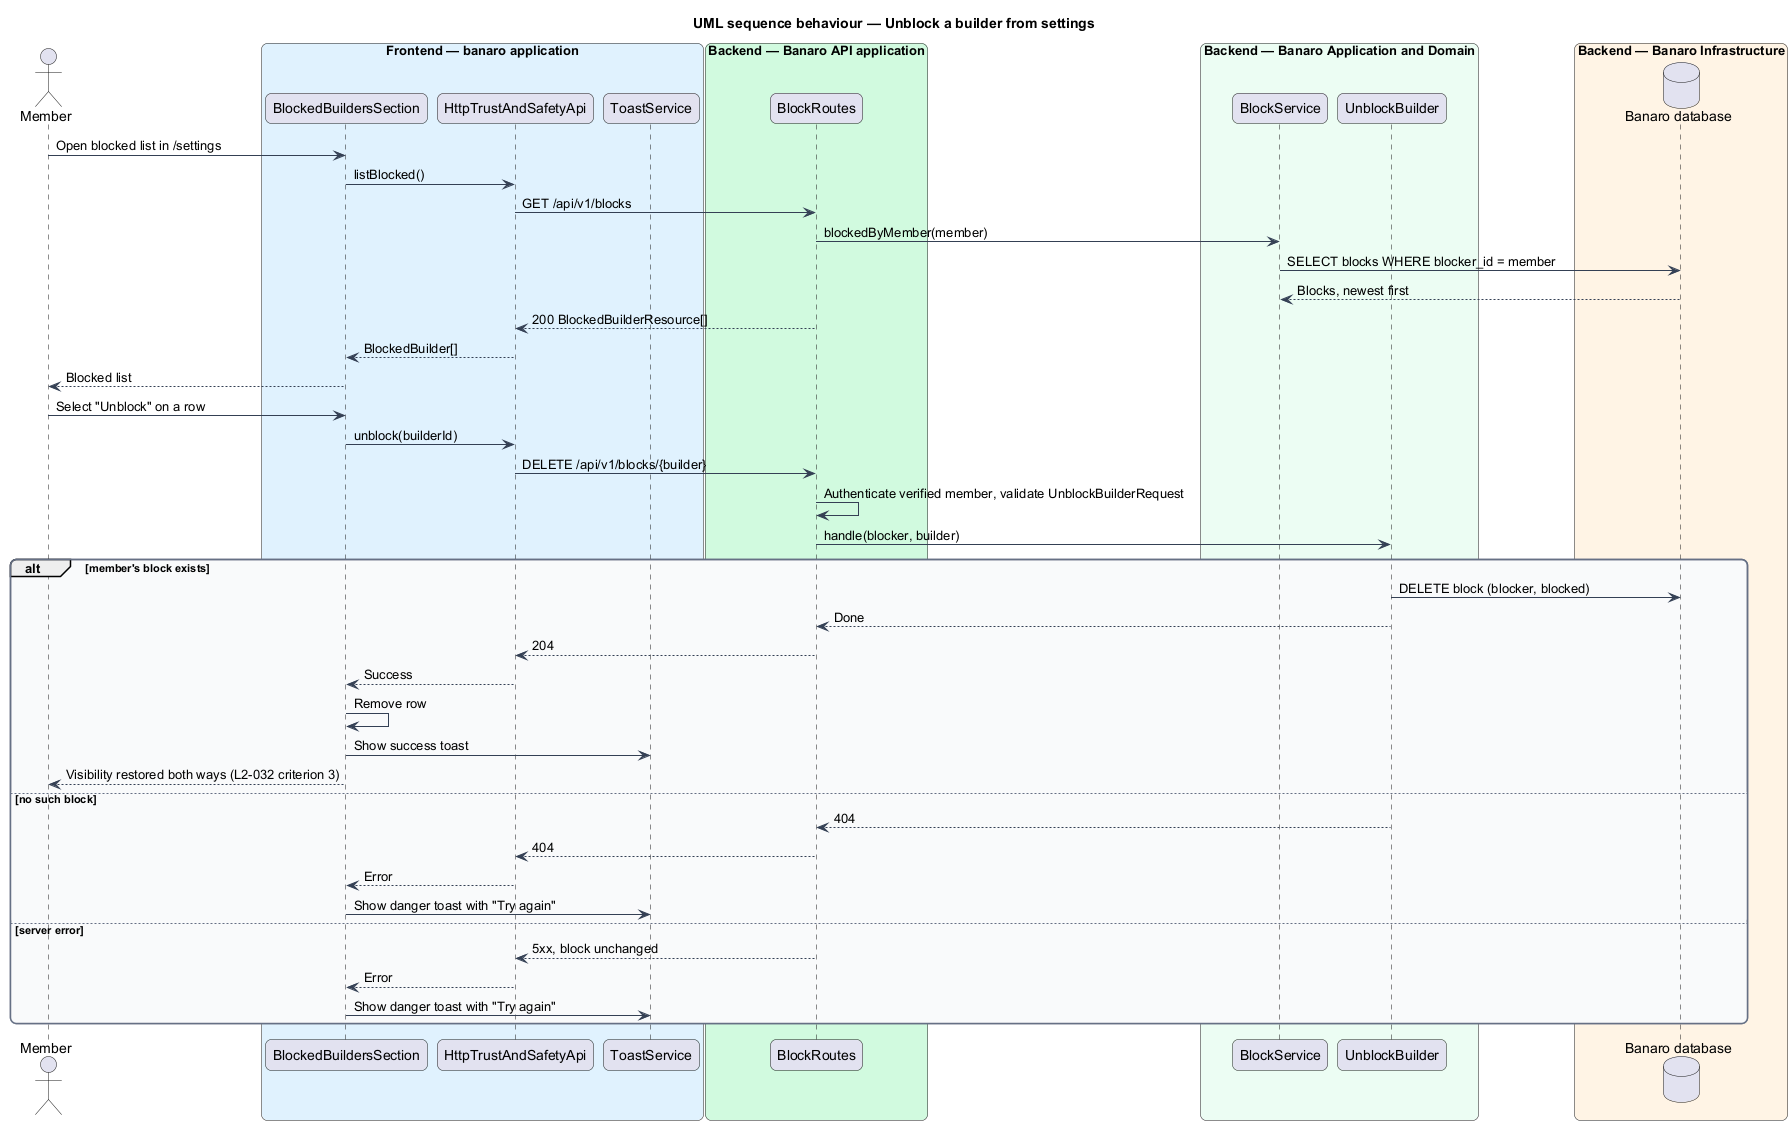

The diagram above was rendered by PlantUML. Its source (embedded in the PNG):
@startuml
title UML sequence behaviour — Unblock a builder from settings
skinparam backgroundColor #FFFFFF
skinparam shadowing false
skinparam roundcorner 12
skinparam defaultFontName Arial
skinparam ArrowColor #344054
skinparam rectangle {
  BorderColor #344054
  FontColor #101828
}
skinparam package {
  BorderColor #667085
  FontColor #101828
  BackgroundColor #F9FAFB
}
actor "Member" as actor
box "Frontend — banaro application" #E0F2FE
  participant "BlockedBuildersSection" as section
  participant "HttpTrustAndSafetyApi" as client
  participant "ToastService" as toast
end box
box "Backend — Banaro API application" #D1FADF
  participant "BlockRoutes" as controller
end box
box "Backend — Banaro Application and Domain" #ECFDF3
  participant "BlockService" as service
  participant "UnblockBuilder" as action
end box
box "Backend — Banaro Infrastructure" #FFF4E5
  database "Banaro database" as db
end box

actor -> section : Open blocked list in /settings
section -> client : listBlocked()
client -> controller : GET /api/v1/blocks
controller -> service : blockedByMember(member)
service -> db : SELECT blocks WHERE blocker_id = member
db --> service : Blocks, newest first
controller --> client : 200 BlockedBuilderResource[]
client --> section : BlockedBuilder[]
section --> actor : Blocked list
actor -> section : Select "Unblock" on a row
section -> client : unblock(builderId)
client -> controller : DELETE /api/v1/blocks/{builder}
controller -> controller : Authenticate verified member, validate UnblockBuilderRequest
controller -> action : handle(blocker, builder)
alt member's block exists
  action -> db : DELETE block (blocker, blocked)
  action --> controller : Done
  controller --> client : 204
  client --> section : Success
  section -> section : Remove row
  section -> toast : Show success toast
  section --> actor : Visibility restored both ways (L2-032 criterion 3)
else no such block
  action --> controller : 404
  controller --> client : 404
  client --> section : Error
  section -> toast : Show danger toast with "Try again"
else server error
  controller --> client : 5xx, block unchanged
  client --> section : Error
  section -> toast : Show danger toast with "Try again"
end
@enduml